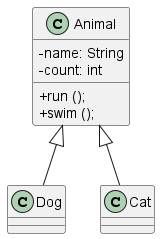

The diagram above was rendered by PlantUML. Its source (embedded in the PNG):
@startuml
skinparam classAttributeIconSize 0

class Animal {
- name: String
- count: int
+run ();
+swim ();
}

class Dog {

}

class Cat {

}



Animal <|-- Dog
Animal <|-- Cat


@enduml